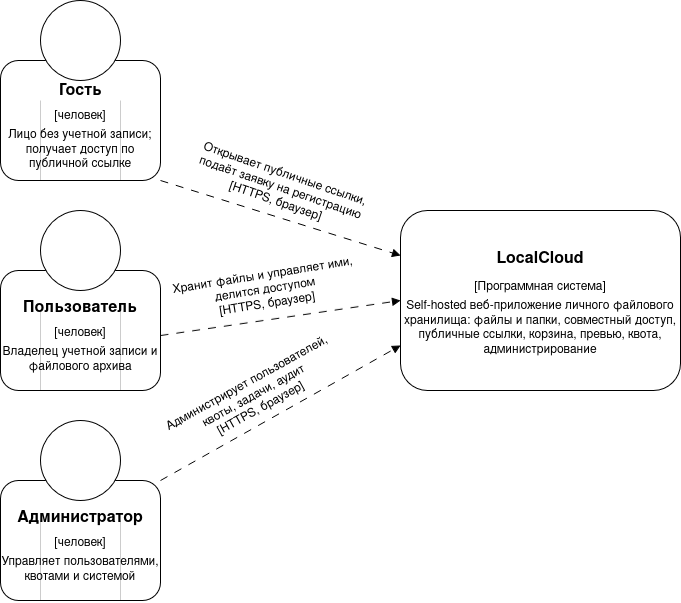

The diagram above was exported from draw.io. Its source (the exported page's mxGraphModel, read from the mxfile embedded in the PNG):
<mxGraphModel dx="1038" dy="695" grid="1" gridSize="10" guides="1" tooltips="1" connect="1" arrows="1" fold="1" page="1" pageScale="1" pageWidth="827" pageHeight="1169" math="0" shadow="0">
  <root>
    <mxCell id="0" />
    <mxCell id="1" parent="0" />
    <mxCell id="uQdGTPxLVmM_z3gMLbVb-8" connectable="0" parent="1" style="group" value="" vertex="1">
      <mxGeometry height="180" width="160" x="40" y="40" as="geometry" />
    </mxCell>
    <mxCell id="uQdGTPxLVmM_z3gMLbVb-2" parent="uQdGTPxLVmM_z3gMLbVb-8" style="rounded=1;whiteSpace=wrap;html=1;strokeColor=default;align=center;verticalAlign=middle;fontFamily=Helvetica;fontSize=12;fontColor=default;fillColor=default;" value="" vertex="1">
      <mxGeometry height="120" width="160" y="60" as="geometry" />
    </mxCell>
    <mxCell id="uQdGTPxLVmM_z3gMLbVb-3" parent="uQdGTPxLVmM_z3gMLbVb-8" style="ellipse;whiteSpace=wrap;html=1;aspect=fixed;strokeColor=default;align=center;verticalAlign=middle;fontFamily=Helvetica;fontSize=12;fontColor=default;fillColor=default;" value="" vertex="1">
      <mxGeometry height="80" width="80" x="40" as="geometry" />
    </mxCell>
    <mxCell id="uQdGTPxLVmM_z3gMLbVb-4" edge="1" parent="uQdGTPxLVmM_z3gMLbVb-8" style="endArrow=none;html=1;rounded=0;fontFamily=Helvetica;fontSize=12;fontColor=default;opacity=20;" value="">
      <mxGeometry height="50" relative="1" width="50" as="geometry">
        <mxPoint x="120" y="180" as="sourcePoint" />
        <mxPoint x="120" y="100" as="targetPoint" />
      </mxGeometry>
    </mxCell>
    <mxCell id="uQdGTPxLVmM_z3gMLbVb-5" edge="1" parent="uQdGTPxLVmM_z3gMLbVb-8" style="endArrow=none;html=1;rounded=0;fontFamily=Helvetica;fontSize=12;fontColor=default;opacity=20;" value="">
      <mxGeometry height="50" relative="1" width="50" as="geometry">
        <mxPoint x="40" y="180" as="sourcePoint" />
        <mxPoint x="40" y="100" as="targetPoint" />
      </mxGeometry>
    </mxCell>
    <mxCell id="uQdGTPxLVmM_z3gMLbVb-7" parent="uQdGTPxLVmM_z3gMLbVb-8" style="text;html=1;whiteSpace=wrap;strokeColor=none;fillColor=none;align=center;verticalAlign=middle;rounded=0;fontFamily=Helvetica;fontSize=12;fontColor=default;" value="&lt;div style=&quot;line-height: 200%;&quot;&gt;&lt;b&gt;&lt;font style=&quot;font-size: 16px;&quot;&gt;Гость&lt;/font&gt;&lt;/b&gt;&lt;/div&gt;&lt;div style=&quot;line-height: 200%;&quot;&gt;[человек]&lt;/div&gt;&lt;div&gt;Лицо без учетной записи;&lt;/div&gt;&lt;div&gt;получает доступ по публичной ссылке&lt;/div&gt;" vertex="1">
      <mxGeometry height="110" width="160" y="70" as="geometry" />
    </mxCell>
    <mxCell id="uQdGTPxLVmM_z3gMLbVb-9" connectable="0" parent="1" style="group" value="" vertex="1">
      <mxGeometry height="180" width="160" x="40" y="250" as="geometry" />
    </mxCell>
    <mxCell id="uQdGTPxLVmM_z3gMLbVb-10" parent="uQdGTPxLVmM_z3gMLbVb-9" style="rounded=1;whiteSpace=wrap;html=1;strokeColor=default;align=center;verticalAlign=middle;fontFamily=Helvetica;fontSize=12;fontColor=default;fillColor=default;" value="" vertex="1">
      <mxGeometry height="120" width="160" y="60" as="geometry" />
    </mxCell>
    <mxCell id="uQdGTPxLVmM_z3gMLbVb-11" parent="uQdGTPxLVmM_z3gMLbVb-9" style="ellipse;whiteSpace=wrap;html=1;aspect=fixed;strokeColor=default;align=center;verticalAlign=middle;fontFamily=Helvetica;fontSize=12;fontColor=default;fillColor=default;" value="" vertex="1">
      <mxGeometry height="80" width="80" x="40" as="geometry" />
    </mxCell>
    <mxCell id="uQdGTPxLVmM_z3gMLbVb-12" edge="1" parent="uQdGTPxLVmM_z3gMLbVb-9" style="endArrow=none;html=1;rounded=0;fontFamily=Helvetica;fontSize=12;fontColor=default;opacity=20;" value="">
      <mxGeometry height="50" relative="1" width="50" as="geometry">
        <mxPoint x="120" y="180" as="sourcePoint" />
        <mxPoint x="120" y="100" as="targetPoint" />
      </mxGeometry>
    </mxCell>
    <mxCell id="uQdGTPxLVmM_z3gMLbVb-13" edge="1" parent="uQdGTPxLVmM_z3gMLbVb-9" style="endArrow=none;html=1;rounded=0;fontFamily=Helvetica;fontSize=12;fontColor=default;opacity=20;" value="">
      <mxGeometry height="50" relative="1" width="50" as="geometry">
        <mxPoint x="40" y="180" as="sourcePoint" />
        <mxPoint x="40" y="100" as="targetPoint" />
      </mxGeometry>
    </mxCell>
    <mxCell id="uQdGTPxLVmM_z3gMLbVb-14" parent="uQdGTPxLVmM_z3gMLbVb-9" style="text;html=1;whiteSpace=wrap;strokeColor=none;fillColor=none;align=center;verticalAlign=middle;rounded=0;fontFamily=Helvetica;fontSize=12;fontColor=default;" value="&lt;div style=&quot;line-height: 200%;&quot;&gt;&lt;b&gt;&lt;font style=&quot;font-size: 16px;&quot;&gt;Пользователь&lt;/font&gt;&lt;/b&gt;&lt;/div&gt;&lt;div style=&quot;line-height: 200%;&quot;&gt;[человек]&lt;/div&gt;&lt;div&gt;Владелец учетной записи и файлового архива&lt;/div&gt;" vertex="1">
      <mxGeometry height="110" width="160" y="70" as="geometry" />
    </mxCell>
    <mxCell id="uQdGTPxLVmM_z3gMLbVb-15" connectable="0" parent="1" style="group" value="" vertex="1">
      <mxGeometry height="180" width="160" x="40" y="460" as="geometry" />
    </mxCell>
    <mxCell id="uQdGTPxLVmM_z3gMLbVb-16" parent="uQdGTPxLVmM_z3gMLbVb-15" style="rounded=1;whiteSpace=wrap;html=1;strokeColor=default;align=center;verticalAlign=middle;fontFamily=Helvetica;fontSize=12;fontColor=default;fillColor=default;" value="" vertex="1">
      <mxGeometry height="120" width="160" y="60" as="geometry" />
    </mxCell>
    <mxCell id="uQdGTPxLVmM_z3gMLbVb-17" parent="uQdGTPxLVmM_z3gMLbVb-15" style="ellipse;whiteSpace=wrap;html=1;aspect=fixed;strokeColor=default;align=center;verticalAlign=middle;fontFamily=Helvetica;fontSize=12;fontColor=default;fillColor=default;" value="" vertex="1">
      <mxGeometry height="80" width="80" x="40" as="geometry" />
    </mxCell>
    <mxCell id="uQdGTPxLVmM_z3gMLbVb-18" edge="1" parent="uQdGTPxLVmM_z3gMLbVb-15" style="endArrow=none;html=1;rounded=0;fontFamily=Helvetica;fontSize=12;fontColor=default;opacity=20;" value="">
      <mxGeometry height="50" relative="1" width="50" as="geometry">
        <mxPoint x="120" y="180" as="sourcePoint" />
        <mxPoint x="120" y="100" as="targetPoint" />
      </mxGeometry>
    </mxCell>
    <mxCell id="uQdGTPxLVmM_z3gMLbVb-19" edge="1" parent="uQdGTPxLVmM_z3gMLbVb-15" style="endArrow=none;html=1;rounded=0;fontFamily=Helvetica;fontSize=12;fontColor=default;opacity=20;" value="">
      <mxGeometry height="50" relative="1" width="50" as="geometry">
        <mxPoint x="40" y="180" as="sourcePoint" />
        <mxPoint x="40" y="100" as="targetPoint" />
      </mxGeometry>
    </mxCell>
    <mxCell id="uQdGTPxLVmM_z3gMLbVb-20" parent="uQdGTPxLVmM_z3gMLbVb-15" style="text;html=1;whiteSpace=wrap;strokeColor=none;fillColor=none;align=center;verticalAlign=middle;rounded=0;fontFamily=Helvetica;fontSize=12;fontColor=default;" value="&lt;div style=&quot;line-height: 200%;&quot;&gt;&lt;b&gt;&lt;font style=&quot;font-size: 16px;&quot;&gt;Администратор&lt;/font&gt;&lt;/b&gt;&lt;/div&gt;&lt;div style=&quot;line-height: 200%;&quot;&gt;[человек]&lt;/div&gt;&lt;div&gt;Управляет пользователями, квотами и системой&lt;/div&gt;" vertex="1">
      <mxGeometry height="110" width="160" y="70" as="geometry" />
    </mxCell>
    <mxCell id="uQdGTPxLVmM_z3gMLbVb-21" parent="1" style="rounded=1;whiteSpace=wrap;html=1;strokeColor=default;align=center;verticalAlign=middle;fontFamily=Helvetica;fontSize=12;fontColor=default;fillColor=default;" value="&lt;div&gt;&lt;font style=&quot;font-size: 16px;&quot;&gt;&lt;b style=&quot;line-height: 200%;&quot;&gt;LocalCloud&lt;/b&gt;&lt;/font&gt;&lt;/div&gt;&lt;div style=&quot;line-height: 200%;&quot;&gt;[Программная система]&lt;/div&gt;&lt;div&gt;Self-hosted веб-приложение личного файлового хранилища: файлы и папки, совместный доступ, публичные ссылки, корзина, превью, квота, администрирование&lt;/div&gt;" vertex="1">
      <mxGeometry height="180" width="280" x="440" y="250" as="geometry" />
    </mxCell>
    <mxCell id="uQdGTPxLVmM_z3gMLbVb-22" edge="1" parent="1" source="uQdGTPxLVmM_z3gMLbVb-7" style="rounded=0;orthogonalLoop=1;jettySize=auto;html=1;exitX=1;exitY=1;exitDx=0;exitDy=0;entryX=0;entryY=0.25;entryDx=0;entryDy=0;fontFamily=Helvetica;fontSize=12;fontColor=default;dashed=1;dashPattern=8 8;endArrow=block;endFill=1;" target="uQdGTPxLVmM_z3gMLbVb-21">
      <mxGeometry relative="1" as="geometry" />
    </mxCell>
    <mxCell id="uQdGTPxLVmM_z3gMLbVb-23" edge="1" parent="1" source="uQdGTPxLVmM_z3gMLbVb-14" style="rounded=0;orthogonalLoop=1;jettySize=auto;html=1;exitX=1;exitY=0.5;exitDx=0;exitDy=0;entryX=0;entryY=0.5;entryDx=0;entryDy=0;fontFamily=Helvetica;fontSize=12;fontColor=default;dashed=1;dashPattern=8 8;endArrow=block;endFill=1;" target="uQdGTPxLVmM_z3gMLbVb-21">
      <mxGeometry relative="1" as="geometry">
        <mxPoint x="330" y="290" as="sourcePoint" />
        <mxPoint x="530" y="365" as="targetPoint" />
      </mxGeometry>
    </mxCell>
    <mxCell id="uQdGTPxLVmM_z3gMLbVb-24" edge="1" parent="1" source="uQdGTPxLVmM_z3gMLbVb-16" style="rounded=0;orthogonalLoop=1;jettySize=auto;html=1;exitX=1;exitY=0;exitDx=0;exitDy=0;entryX=0;entryY=0.75;entryDx=0;entryDy=0;fontFamily=Helvetica;fontSize=12;fontColor=default;dashed=1;dashPattern=8 8;endArrow=block;endFill=1;" target="uQdGTPxLVmM_z3gMLbVb-21">
      <mxGeometry relative="1" as="geometry">
        <mxPoint x="350" y="475" as="sourcePoint" />
        <mxPoint x="550" y="440" as="targetPoint" />
      </mxGeometry>
    </mxCell>
    <mxCell id="uQdGTPxLVmM_z3gMLbVb-25" parent="1" style="text;html=1;whiteSpace=wrap;strokeColor=none;fillColor=none;align=center;verticalAlign=middle;rounded=0;fontFamily=Helvetica;fontSize=12;fontColor=default;rotation=19;" value="Открывает публичные ссылки,&lt;br&gt;подаёт заявку на регистрацию&lt;br&gt;[HTTPS, браузер]" vertex="1">
      <mxGeometry height="50" width="180" x="230" y="203" as="geometry" />
    </mxCell>
    <mxCell id="uQdGTPxLVmM_z3gMLbVb-26" parent="1" style="text;html=1;whiteSpace=wrap;strokeColor=none;fillColor=none;align=center;verticalAlign=middle;rounded=0;fontFamily=Helvetica;fontSize=12;fontColor=default;rotation=-9;" value="Хранит файлы и управляет ими,&lt;br&gt;делится доступом&lt;br&gt;[HTTPS, браузер]" vertex="1">
      <mxGeometry height="50" width="190" x="210" y="305" as="geometry" />
    </mxCell>
    <mxCell id="uQdGTPxLVmM_z3gMLbVb-31" parent="1" style="text;html=1;whiteSpace=wrap;strokeColor=none;fillColor=none;align=center;verticalAlign=middle;rounded=0;fontFamily=Helvetica;fontSize=12;fontColor=default;rotation=-29;" value="&lt;div&gt;Администрирует пользователей,&lt;/div&gt;&lt;div&gt;квоты, задачи, аудит&lt;/div&gt;&lt;div&gt;[HTTPS, браузер]&lt;/div&gt;" vertex="1">
      <mxGeometry height="50" width="190" x="199.00125398254386" y="411.0034826937004" as="geometry" />
    </mxCell>
  </root>
</mxGraphModel>